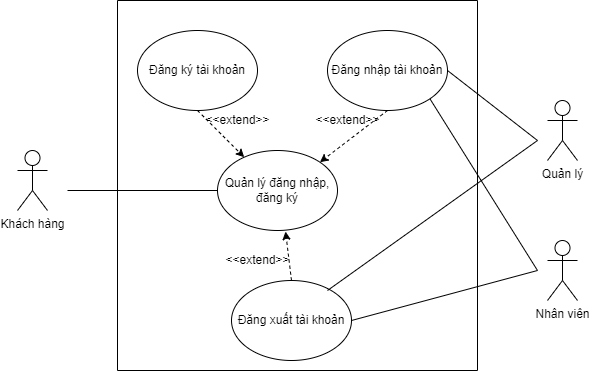

The diagram above was exported from draw.io. Its source (the exported page's mxGraphModel, read from the mxfile embedded in the PNG):
<mxGraphModel dx="868" dy="393" grid="1" gridSize="10" guides="1" tooltips="1" connect="1" arrows="1" fold="1" page="1" pageScale="1" pageWidth="827" pageHeight="1169" math="0" shadow="0">
  <root>
    <mxCell id="0" />
    <mxCell id="1" parent="0" />
    <mxCell id="fnmCVYUTARXmVJzstoc9-1" value="Khách hàng" style="shape=umlActor;verticalLabelPosition=bottom;verticalAlign=top;html=1;outlineConnect=0;" vertex="1" parent="1">
      <mxGeometry x="140" y="160" width="30" height="60" as="geometry" />
    </mxCell>
    <mxCell id="fnmCVYUTARXmVJzstoc9-2" value="Quản lý&lt;br&gt;" style="shape=umlActor;verticalLabelPosition=bottom;verticalAlign=top;html=1;outlineConnect=0;" vertex="1" parent="1">
      <mxGeometry x="670" y="110" width="30" height="60" as="geometry" />
    </mxCell>
    <mxCell id="fnmCVYUTARXmVJzstoc9-3" value="Quản lý đăng nhập, đăng ký" style="ellipse;whiteSpace=wrap;html=1;" vertex="1" parent="1">
      <mxGeometry x="340" y="160" width="120" height="80" as="geometry" />
    </mxCell>
    <mxCell id="fnmCVYUTARXmVJzstoc9-4" value="Nhân viên" style="shape=umlActor;verticalLabelPosition=bottom;verticalAlign=top;html=1;outlineConnect=0;" vertex="1" parent="1">
      <mxGeometry x="670" y="250" width="30" height="60" as="geometry" />
    </mxCell>
    <mxCell id="fnmCVYUTARXmVJzstoc9-6" value="Đăng nhập tài khoản" style="ellipse;whiteSpace=wrap;html=1;" vertex="1" parent="1">
      <mxGeometry x="450" y="40" width="120" height="80" as="geometry" />
    </mxCell>
    <mxCell id="fnmCVYUTARXmVJzstoc9-7" value="Đăng ký tài khoản" style="ellipse;whiteSpace=wrap;html=1;" vertex="1" parent="1">
      <mxGeometry x="260" y="40" width="120" height="80" as="geometry" />
    </mxCell>
    <mxCell id="fnmCVYUTARXmVJzstoc9-8" value="Đăng xuất tài khoản" style="ellipse;whiteSpace=wrap;html=1;" vertex="1" parent="1">
      <mxGeometry x="354" y="290" width="120" height="80" as="geometry" />
    </mxCell>
    <mxCell id="fnmCVYUTARXmVJzstoc9-9" value="" style="endArrow=none;html=1;rounded=0;entryX=0;entryY=0.5;entryDx=0;entryDy=0;" edge="1" parent="1" target="fnmCVYUTARXmVJzstoc9-3">
      <mxGeometry width="50" height="50" relative="1" as="geometry">
        <mxPoint x="190" y="200" as="sourcePoint" />
        <mxPoint x="290" y="180" as="targetPoint" />
      </mxGeometry>
    </mxCell>
    <mxCell id="fnmCVYUTARXmVJzstoc9-11" value="" style="endArrow=none;html=1;rounded=0;exitX=1;exitY=0.5;exitDx=0;exitDy=0;" edge="1" parent="1" source="fnmCVYUTARXmVJzstoc9-6">
      <mxGeometry width="50" height="50" relative="1" as="geometry">
        <mxPoint x="474" y="189.5" as="sourcePoint" />
        <mxPoint x="660" y="150" as="targetPoint" />
      </mxGeometry>
    </mxCell>
    <mxCell id="fnmCVYUTARXmVJzstoc9-12" value="" style="endArrow=none;html=1;rounded=0;" edge="1" parent="1">
      <mxGeometry width="50" height="50" relative="1" as="geometry">
        <mxPoint x="450" y="300" as="sourcePoint" />
        <mxPoint x="660" y="150" as="targetPoint" />
      </mxGeometry>
    </mxCell>
    <mxCell id="fnmCVYUTARXmVJzstoc9-13" value="" style="endArrow=none;html=1;rounded=0;exitX=1;exitY=1;exitDx=0;exitDy=0;" edge="1" parent="1" source="fnmCVYUTARXmVJzstoc9-6">
      <mxGeometry width="50" height="50" relative="1" as="geometry">
        <mxPoint x="550" y="210" as="sourcePoint" />
        <mxPoint x="660" y="280" as="targetPoint" />
      </mxGeometry>
    </mxCell>
    <mxCell id="fnmCVYUTARXmVJzstoc9-14" value="" style="endArrow=none;html=1;rounded=0;exitX=1;exitY=0.5;exitDx=0;exitDy=0;" edge="1" parent="1" source="fnmCVYUTARXmVJzstoc9-8">
      <mxGeometry width="50" height="50" relative="1" as="geometry">
        <mxPoint x="474" y="340" as="sourcePoint" />
        <mxPoint x="660" y="280" as="targetPoint" />
      </mxGeometry>
    </mxCell>
    <mxCell id="fnmCVYUTARXmVJzstoc9-17" value="" style="endArrow=classic;html=1;rounded=0;exitX=0.5;exitY=1;exitDx=0;exitDy=0;dashed=1;" edge="1" parent="1" source="fnmCVYUTARXmVJzstoc9-7" target="fnmCVYUTARXmVJzstoc9-3">
      <mxGeometry width="50" height="50" relative="1" as="geometry">
        <mxPoint x="390" y="250" as="sourcePoint" />
        <mxPoint x="440" y="200" as="targetPoint" />
      </mxGeometry>
    </mxCell>
    <mxCell id="fnmCVYUTARXmVJzstoc9-18" value="&amp;lt;&amp;lt;extend&amp;gt;&amp;gt;" style="text;html=1;align=center;verticalAlign=middle;resizable=0;points=[];autosize=1;strokeColor=none;fillColor=none;" vertex="1" parent="1">
      <mxGeometry x="320" y="120" width="80" height="20" as="geometry" />
    </mxCell>
    <mxCell id="fnmCVYUTARXmVJzstoc9-19" value="" style="endArrow=classic;html=1;rounded=0;exitX=0.5;exitY=1;exitDx=0;exitDy=0;dashed=1;entryX=1;entryY=0;entryDx=0;entryDy=0;" edge="1" parent="1" source="fnmCVYUTARXmVJzstoc9-6" target="fnmCVYUTARXmVJzstoc9-3">
      <mxGeometry width="50" height="50" relative="1" as="geometry">
        <mxPoint x="440" y="130" as="sourcePoint" />
        <mxPoint x="486.71798822648634" y="176.71798822648634" as="targetPoint" />
      </mxGeometry>
    </mxCell>
    <mxCell id="fnmCVYUTARXmVJzstoc9-20" value="&amp;lt;&amp;lt;extend&amp;gt;&amp;gt;" style="text;html=1;align=center;verticalAlign=middle;resizable=0;points=[];autosize=1;strokeColor=none;fillColor=none;" vertex="1" parent="1">
      <mxGeometry x="430" y="120" width="80" height="20" as="geometry" />
    </mxCell>
    <mxCell id="fnmCVYUTARXmVJzstoc9-21" value="" style="endArrow=classic;html=1;rounded=0;exitX=0.5;exitY=0;exitDx=0;exitDy=0;dashed=1;entryX=0.567;entryY=1.013;entryDx=0;entryDy=0;entryPerimeter=0;" edge="1" parent="1" source="fnmCVYUTARXmVJzstoc9-8" target="fnmCVYUTARXmVJzstoc9-3">
      <mxGeometry width="50" height="50" relative="1" as="geometry">
        <mxPoint x="430" y="260" as="sourcePoint" />
        <mxPoint x="476.71798822648634" y="306.71798822648634" as="targetPoint" />
      </mxGeometry>
    </mxCell>
    <mxCell id="fnmCVYUTARXmVJzstoc9-22" value="&amp;lt;&amp;lt;extend&amp;gt;&amp;gt;" style="text;html=1;align=center;verticalAlign=middle;resizable=0;points=[];autosize=1;strokeColor=none;fillColor=none;" vertex="1" parent="1">
      <mxGeometry x="340" y="260" width="80" height="20" as="geometry" />
    </mxCell>
    <mxCell id="fnmCVYUTARXmVJzstoc9-23" value="" style="endArrow=none;html=1;rounded=0;" edge="1" parent="1">
      <mxGeometry width="50" height="50" relative="1" as="geometry">
        <mxPoint x="240" y="380" as="sourcePoint" />
        <mxPoint x="240" y="10" as="targetPoint" />
      </mxGeometry>
    </mxCell>
    <mxCell id="fnmCVYUTARXmVJzstoc9-24" value="" style="endArrow=none;html=1;rounded=0;" edge="1" parent="1">
      <mxGeometry width="50" height="50" relative="1" as="geometry">
        <mxPoint x="600" y="380" as="sourcePoint" />
        <mxPoint x="600" y="10" as="targetPoint" />
      </mxGeometry>
    </mxCell>
    <mxCell id="fnmCVYUTARXmVJzstoc9-25" value="" style="endArrow=none;html=1;rounded=0;" edge="1" parent="1">
      <mxGeometry width="50" height="50" relative="1" as="geometry">
        <mxPoint x="600" y="380" as="sourcePoint" />
        <mxPoint x="240" y="380" as="targetPoint" />
      </mxGeometry>
    </mxCell>
    <mxCell id="fnmCVYUTARXmVJzstoc9-26" value="" style="endArrow=none;html=1;rounded=0;" edge="1" parent="1">
      <mxGeometry width="50" height="50" relative="1" as="geometry">
        <mxPoint x="600" y="10" as="sourcePoint" />
        <mxPoint x="240" y="10" as="targetPoint" />
      </mxGeometry>
    </mxCell>
  </root>
</mxGraphModel>